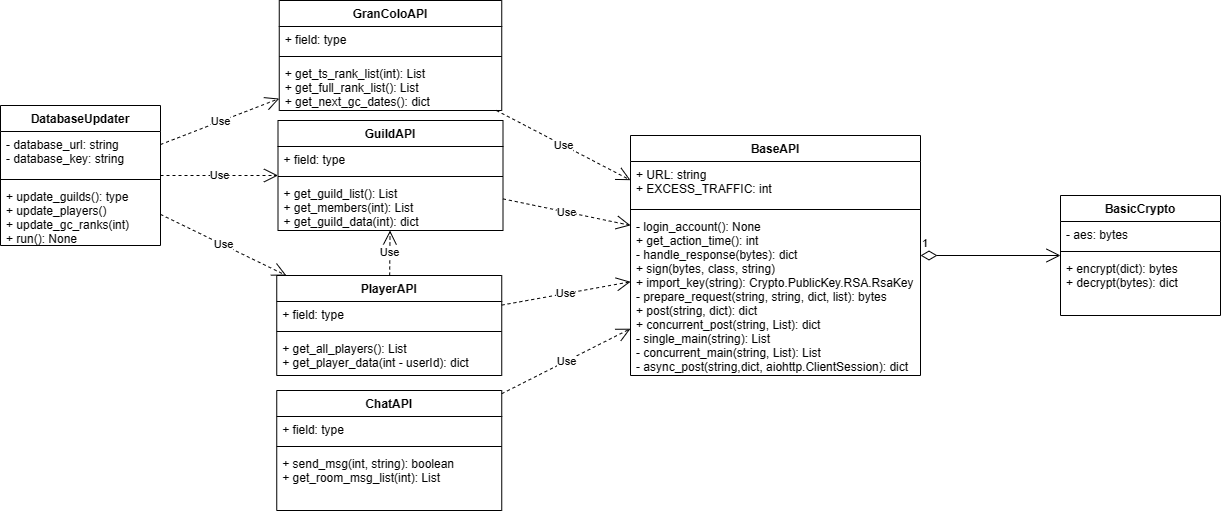

The diagram above was exported from draw.io. Its source (the exported page's mxGraphModel, read from the mxfile embedded in the PNG):
<mxGraphModel dx="2027" dy="1156" grid="1" gridSize="10" guides="1" tooltips="1" connect="1" arrows="1" fold="1" page="1" pageScale="1" pageWidth="850" pageHeight="1100" math="0" shadow="0">
  <root>
    <mxCell id="0" />
    <mxCell id="1" parent="0" />
    <mxCell id="q47TL2jyytt-EZpJ4FAq-2" value="GranColoAPI" style="swimlane;fontStyle=1;align=center;verticalAlign=top;childLayout=stackLayout;horizontal=1;startSize=26;horizontalStack=0;resizeParent=1;resizeParentMax=0;resizeLast=0;collapsible=1;marginBottom=0;" parent="1" vertex="1">
      <mxGeometry x="308.75" y="480" width="222.5" height="110" as="geometry" />
    </mxCell>
    <mxCell id="q47TL2jyytt-EZpJ4FAq-3" value="+ field: type" style="text;strokeColor=none;fillColor=none;align=left;verticalAlign=top;spacingLeft=4;spacingRight=4;overflow=hidden;rotatable=0;points=[[0,0.5],[1,0.5]];portConstraint=eastwest;" parent="q47TL2jyytt-EZpJ4FAq-2" vertex="1">
      <mxGeometry y="26" width="222.5" height="26" as="geometry" />
    </mxCell>
    <mxCell id="q47TL2jyytt-EZpJ4FAq-4" value="" style="line;strokeWidth=1;fillColor=none;align=left;verticalAlign=middle;spacingTop=-1;spacingLeft=3;spacingRight=3;rotatable=0;labelPosition=right;points=[];portConstraint=eastwest;strokeColor=inherit;" parent="q47TL2jyytt-EZpJ4FAq-2" vertex="1">
      <mxGeometry y="52" width="222.5" height="8" as="geometry" />
    </mxCell>
    <mxCell id="q47TL2jyytt-EZpJ4FAq-5" value="+ get_ts_rank_list(int): List&#10;+ get_full_rank_list(): List&#10;+ get_next_gc_dates(): dict" style="text;strokeColor=none;fillColor=none;align=left;verticalAlign=top;spacingLeft=4;spacingRight=4;overflow=hidden;rotatable=0;points=[[0,0.5],[1,0.5]];portConstraint=eastwest;" parent="q47TL2jyytt-EZpJ4FAq-2" vertex="1">
      <mxGeometry y="60" width="222.5" height="50" as="geometry" />
    </mxCell>
    <mxCell id="q47TL2jyytt-EZpJ4FAq-11" value="PlayerAPI" style="swimlane;fontStyle=1;align=center;verticalAlign=top;childLayout=stackLayout;horizontal=1;startSize=26;horizontalStack=0;resizeParent=1;resizeParentMax=0;resizeLast=0;collapsible=1;marginBottom=0;" parent="1" vertex="1">
      <mxGeometry x="306.25" y="755" width="225" height="100" as="geometry" />
    </mxCell>
    <mxCell id="q47TL2jyytt-EZpJ4FAq-12" value="+ field: type" style="text;strokeColor=none;fillColor=none;align=left;verticalAlign=top;spacingLeft=4;spacingRight=4;overflow=hidden;rotatable=0;points=[[0,0.5],[1,0.5]];portConstraint=eastwest;" parent="q47TL2jyytt-EZpJ4FAq-11" vertex="1">
      <mxGeometry y="26" width="225" height="26" as="geometry" />
    </mxCell>
    <mxCell id="q47TL2jyytt-EZpJ4FAq-13" value="" style="line;strokeWidth=1;fillColor=none;align=left;verticalAlign=middle;spacingTop=-1;spacingLeft=3;spacingRight=3;rotatable=0;labelPosition=right;points=[];portConstraint=eastwest;strokeColor=inherit;" parent="q47TL2jyytt-EZpJ4FAq-11" vertex="1">
      <mxGeometry y="52" width="225" height="8" as="geometry" />
    </mxCell>
    <mxCell id="q47TL2jyytt-EZpJ4FAq-14" value="+ get_all_players(): List&#10;+ get_player_data(int - userId): dict" style="text;strokeColor=none;fillColor=none;align=left;verticalAlign=top;spacingLeft=4;spacingRight=4;overflow=hidden;rotatable=0;points=[[0,0.5],[1,0.5]];portConstraint=eastwest;" parent="q47TL2jyytt-EZpJ4FAq-11" vertex="1">
      <mxGeometry y="60" width="225" height="40" as="geometry" />
    </mxCell>
    <mxCell id="q47TL2jyytt-EZpJ4FAq-15" value="GuildAPI" style="swimlane;fontStyle=1;align=center;verticalAlign=top;childLayout=stackLayout;horizontal=1;startSize=26;horizontalStack=0;resizeParent=1;resizeParentMax=0;resizeLast=0;collapsible=1;marginBottom=0;" parent="1" vertex="1">
      <mxGeometry x="307.5" y="600" width="225" height="110" as="geometry" />
    </mxCell>
    <mxCell id="q47TL2jyytt-EZpJ4FAq-16" value="+ field: type" style="text;strokeColor=none;fillColor=none;align=left;verticalAlign=top;spacingLeft=4;spacingRight=4;overflow=hidden;rotatable=0;points=[[0,0.5],[1,0.5]];portConstraint=eastwest;" parent="q47TL2jyytt-EZpJ4FAq-15" vertex="1">
      <mxGeometry y="26" width="225" height="26" as="geometry" />
    </mxCell>
    <mxCell id="q47TL2jyytt-EZpJ4FAq-17" value="" style="line;strokeWidth=1;fillColor=none;align=left;verticalAlign=middle;spacingTop=-1;spacingLeft=3;spacingRight=3;rotatable=0;labelPosition=right;points=[];portConstraint=eastwest;strokeColor=inherit;" parent="q47TL2jyytt-EZpJ4FAq-15" vertex="1">
      <mxGeometry y="52" width="225" height="8" as="geometry" />
    </mxCell>
    <mxCell id="q47TL2jyytt-EZpJ4FAq-18" value="+ get_guild_list(): List&#10;+ get_members(int): List&#10;+ get_guild_data(int): dict" style="text;strokeColor=none;fillColor=none;align=left;verticalAlign=top;spacingLeft=4;spacingRight=4;overflow=hidden;rotatable=0;points=[[0,0.5],[1,0.5]];portConstraint=eastwest;" parent="q47TL2jyytt-EZpJ4FAq-15" vertex="1">
      <mxGeometry y="60" width="225" height="50" as="geometry" />
    </mxCell>
    <mxCell id="q47TL2jyytt-EZpJ4FAq-19" value="BaseAPI" style="swimlane;fontStyle=1;align=center;verticalAlign=top;childLayout=stackLayout;horizontal=1;startSize=26;horizontalStack=0;resizeParent=1;resizeParentMax=0;resizeLast=0;collapsible=1;marginBottom=0;" parent="1" vertex="1">
      <mxGeometry x="660" y="615" width="290" height="240" as="geometry" />
    </mxCell>
    <mxCell id="q47TL2jyytt-EZpJ4FAq-20" value="+ URL: string&#10;+ EXCESS_TRAFFIC: int" style="text;strokeColor=none;fillColor=none;align=left;verticalAlign=top;spacingLeft=4;spacingRight=4;overflow=hidden;rotatable=0;points=[[0,0.5],[1,0.5]];portConstraint=eastwest;" parent="q47TL2jyytt-EZpJ4FAq-19" vertex="1">
      <mxGeometry y="26" width="290" height="44" as="geometry" />
    </mxCell>
    <mxCell id="q47TL2jyytt-EZpJ4FAq-21" value="" style="line;strokeWidth=1;fillColor=none;align=left;verticalAlign=middle;spacingTop=-1;spacingLeft=3;spacingRight=3;rotatable=0;labelPosition=right;points=[];portConstraint=eastwest;strokeColor=inherit;" parent="q47TL2jyytt-EZpJ4FAq-19" vertex="1">
      <mxGeometry y="70" width="290" height="8" as="geometry" />
    </mxCell>
    <mxCell id="q47TL2jyytt-EZpJ4FAq-22" value="- login_account(): None&#10;+ get_action_time(): int&#10;- handle_response(bytes): dict&#10;+ sign(bytes, class, string)&#10;+ import_key(string): Crypto.PublicKey.RSA.RsaKey&#10;- prepare_request(string, string, dict, list): bytes&#10;+ post(string, dict): dict&#10;+ concurrent_post(string, List): dict&#10;- single_main(string): List&#10;- concurrent_main(string, List): List&#10;- async_post(string,dict, aiohttp.ClientSession): dict" style="text;strokeColor=none;fillColor=none;align=left;verticalAlign=top;spacingLeft=4;spacingRight=4;overflow=hidden;rotatable=0;points=[[0,0.5],[1,0.5]];portConstraint=eastwest;" parent="q47TL2jyytt-EZpJ4FAq-19" vertex="1">
      <mxGeometry y="78" width="290" height="162" as="geometry" />
    </mxCell>
    <mxCell id="q47TL2jyytt-EZpJ4FAq-23" value="ChatAPI" style="swimlane;fontStyle=1;align=center;verticalAlign=top;childLayout=stackLayout;horizontal=1;startSize=26;horizontalStack=0;resizeParent=1;resizeParentMax=0;resizeLast=0;collapsible=1;marginBottom=0;" parent="1" vertex="1">
      <mxGeometry x="306.25" y="870" width="225" height="120" as="geometry" />
    </mxCell>
    <mxCell id="q47TL2jyytt-EZpJ4FAq-24" value="+ field: type" style="text;strokeColor=none;fillColor=none;align=left;verticalAlign=top;spacingLeft=4;spacingRight=4;overflow=hidden;rotatable=0;points=[[0,0.5],[1,0.5]];portConstraint=eastwest;" parent="q47TL2jyytt-EZpJ4FAq-23" vertex="1">
      <mxGeometry y="26" width="225" height="26" as="geometry" />
    </mxCell>
    <mxCell id="q47TL2jyytt-EZpJ4FAq-25" value="" style="line;strokeWidth=1;fillColor=none;align=left;verticalAlign=middle;spacingTop=-1;spacingLeft=3;spacingRight=3;rotatable=0;labelPosition=right;points=[];portConstraint=eastwest;strokeColor=inherit;" parent="q47TL2jyytt-EZpJ4FAq-23" vertex="1">
      <mxGeometry y="52" width="225" height="8" as="geometry" />
    </mxCell>
    <mxCell id="q47TL2jyytt-EZpJ4FAq-26" value="+ send_msg(int, string): boolean&#10;+ get_room_msg_list(int): List" style="text;strokeColor=none;fillColor=none;align=left;verticalAlign=top;spacingLeft=4;spacingRight=4;overflow=hidden;rotatable=0;points=[[0,0.5],[1,0.5]];portConstraint=eastwest;" parent="q47TL2jyytt-EZpJ4FAq-23" vertex="1">
      <mxGeometry y="60" width="225" height="60" as="geometry" />
    </mxCell>
    <mxCell id="q47TL2jyytt-EZpJ4FAq-27" value="DatabaseUpdater" style="swimlane;fontStyle=1;align=center;verticalAlign=top;childLayout=stackLayout;horizontal=1;startSize=26;horizontalStack=0;resizeParent=1;resizeParentMax=0;resizeLast=0;collapsible=1;marginBottom=0;" parent="1" vertex="1">
      <mxGeometry x="30" y="585" width="160" height="140" as="geometry" />
    </mxCell>
    <mxCell id="q47TL2jyytt-EZpJ4FAq-28" value="- database_url: string&#10;- database_key: string" style="text;strokeColor=none;fillColor=none;align=left;verticalAlign=top;spacingLeft=4;spacingRight=4;overflow=hidden;rotatable=0;points=[[0,0.5],[1,0.5]];portConstraint=eastwest;" parent="q47TL2jyytt-EZpJ4FAq-27" vertex="1">
      <mxGeometry y="26" width="160" height="44" as="geometry" />
    </mxCell>
    <mxCell id="q47TL2jyytt-EZpJ4FAq-29" value="" style="line;strokeWidth=1;fillColor=none;align=left;verticalAlign=middle;spacingTop=-1;spacingLeft=3;spacingRight=3;rotatable=0;labelPosition=right;points=[];portConstraint=eastwest;strokeColor=inherit;" parent="q47TL2jyytt-EZpJ4FAq-27" vertex="1">
      <mxGeometry y="70" width="160" height="8" as="geometry" />
    </mxCell>
    <mxCell id="q47TL2jyytt-EZpJ4FAq-30" value="+ update_guilds(): type&#10;+ update_players()&#10;+ update_gc_ranks(int)&#10;+ run(): None" style="text;strokeColor=none;fillColor=none;align=left;verticalAlign=top;spacingLeft=4;spacingRight=4;overflow=hidden;rotatable=0;points=[[0,0.5],[1,0.5]];portConstraint=eastwest;" parent="q47TL2jyytt-EZpJ4FAq-27" vertex="1">
      <mxGeometry y="78" width="160" height="62" as="geometry" />
    </mxCell>
    <mxCell id="KTK2vgjzBFSchOB3hKtT-1" value="Use" style="endArrow=open;endSize=12;dashed=1;html=1;rounded=0;" edge="1" parent="1" source="q47TL2jyytt-EZpJ4FAq-2" target="q47TL2jyytt-EZpJ4FAq-19">
      <mxGeometry width="160" relative="1" as="geometry">
        <mxPoint x="570" y="610" as="sourcePoint" />
        <mxPoint x="730" y="610" as="targetPoint" />
      </mxGeometry>
    </mxCell>
    <mxCell id="KTK2vgjzBFSchOB3hKtT-2" value="Use" style="endArrow=open;endSize=12;dashed=1;html=1;rounded=0;" edge="1" parent="1" source="q47TL2jyytt-EZpJ4FAq-23" target="q47TL2jyytt-EZpJ4FAq-19">
      <mxGeometry width="160" relative="1" as="geometry">
        <mxPoint x="570" y="610" as="sourcePoint" />
        <mxPoint x="730" y="610" as="targetPoint" />
      </mxGeometry>
    </mxCell>
    <mxCell id="KTK2vgjzBFSchOB3hKtT-3" value="Use" style="endArrow=open;endSize=12;dashed=1;html=1;rounded=0;" edge="1" parent="1" source="q47TL2jyytt-EZpJ4FAq-15" target="q47TL2jyytt-EZpJ4FAq-19">
      <mxGeometry width="160" relative="1" as="geometry">
        <mxPoint x="570" y="610" as="sourcePoint" />
        <mxPoint x="730" y="610" as="targetPoint" />
      </mxGeometry>
    </mxCell>
    <mxCell id="KTK2vgjzBFSchOB3hKtT-4" value="Use" style="endArrow=open;endSize=12;dashed=1;html=1;rounded=0;" edge="1" parent="1" source="q47TL2jyytt-EZpJ4FAq-11" target="q47TL2jyytt-EZpJ4FAq-19">
      <mxGeometry width="160" relative="1" as="geometry">
        <mxPoint x="570" y="610" as="sourcePoint" />
        <mxPoint x="730" y="610" as="targetPoint" />
      </mxGeometry>
    </mxCell>
    <mxCell id="KTK2vgjzBFSchOB3hKtT-6" value="BasicCrypto" style="swimlane;fontStyle=1;align=center;verticalAlign=top;childLayout=stackLayout;horizontal=1;startSize=26;horizontalStack=0;resizeParent=1;resizeParentMax=0;resizeLast=0;collapsible=1;marginBottom=0;" vertex="1" parent="1">
      <mxGeometry x="1090" y="675" width="160" height="120" as="geometry" />
    </mxCell>
    <mxCell id="KTK2vgjzBFSchOB3hKtT-7" value="- aes: bytes" style="text;strokeColor=none;fillColor=none;align=left;verticalAlign=top;spacingLeft=4;spacingRight=4;overflow=hidden;rotatable=0;points=[[0,0.5],[1,0.5]];portConstraint=eastwest;" vertex="1" parent="KTK2vgjzBFSchOB3hKtT-6">
      <mxGeometry y="26" width="160" height="26" as="geometry" />
    </mxCell>
    <mxCell id="KTK2vgjzBFSchOB3hKtT-8" value="" style="line;strokeWidth=1;fillColor=none;align=left;verticalAlign=middle;spacingTop=-1;spacingLeft=3;spacingRight=3;rotatable=0;labelPosition=right;points=[];portConstraint=eastwest;strokeColor=inherit;" vertex="1" parent="KTK2vgjzBFSchOB3hKtT-6">
      <mxGeometry y="52" width="160" height="8" as="geometry" />
    </mxCell>
    <mxCell id="KTK2vgjzBFSchOB3hKtT-9" value="+ encrypt(dict): bytes&#10;+ decrypt(bytes): dict" style="text;strokeColor=none;fillColor=none;align=left;verticalAlign=top;spacingLeft=4;spacingRight=4;overflow=hidden;rotatable=0;points=[[0,0.5],[1,0.5]];portConstraint=eastwest;" vertex="1" parent="KTK2vgjzBFSchOB3hKtT-6">
      <mxGeometry y="60" width="160" height="60" as="geometry" />
    </mxCell>
    <mxCell id="KTK2vgjzBFSchOB3hKtT-10" value="1" style="endArrow=open;html=1;endSize=12;startArrow=diamondThin;startSize=14;startFill=0;edgeStyle=orthogonalEdgeStyle;align=left;verticalAlign=bottom;rounded=0;" edge="1" parent="1" source="q47TL2jyytt-EZpJ4FAq-19" target="KTK2vgjzBFSchOB3hKtT-6">
      <mxGeometry x="-1" y="3" relative="1" as="geometry">
        <mxPoint x="810" y="460" as="sourcePoint" />
        <mxPoint x="970" y="460" as="targetPoint" />
      </mxGeometry>
    </mxCell>
    <mxCell id="KTK2vgjzBFSchOB3hKtT-11" value="Use" style="endArrow=open;endSize=12;dashed=1;html=1;rounded=0;" edge="1" parent="1" source="q47TL2jyytt-EZpJ4FAq-27" target="q47TL2jyytt-EZpJ4FAq-15">
      <mxGeometry width="160" relative="1" as="geometry">
        <mxPoint x="570" y="790" as="sourcePoint" />
        <mxPoint x="730" y="790" as="targetPoint" />
      </mxGeometry>
    </mxCell>
    <mxCell id="KTK2vgjzBFSchOB3hKtT-12" value="Use" style="endArrow=open;endSize=12;dashed=1;html=1;rounded=0;" edge="1" parent="1" source="q47TL2jyytt-EZpJ4FAq-27" target="q47TL2jyytt-EZpJ4FAq-11">
      <mxGeometry width="160" relative="1" as="geometry">
        <mxPoint x="570" y="790" as="sourcePoint" />
        <mxPoint x="730" y="790" as="targetPoint" />
      </mxGeometry>
    </mxCell>
    <mxCell id="KTK2vgjzBFSchOB3hKtT-13" value="Use" style="endArrow=open;endSize=12;dashed=1;html=1;rounded=0;" edge="1" parent="1" source="q47TL2jyytt-EZpJ4FAq-11" target="q47TL2jyytt-EZpJ4FAq-15">
      <mxGeometry width="160" relative="1" as="geometry">
        <mxPoint x="570" y="790" as="sourcePoint" />
        <mxPoint x="730" y="790" as="targetPoint" />
      </mxGeometry>
    </mxCell>
    <mxCell id="KTK2vgjzBFSchOB3hKtT-14" value="Use" style="endArrow=open;endSize=12;dashed=1;html=1;rounded=0;" edge="1" parent="1" source="q47TL2jyytt-EZpJ4FAq-27" target="q47TL2jyytt-EZpJ4FAq-2">
      <mxGeometry width="160" relative="1" as="geometry">
        <mxPoint x="570" y="790" as="sourcePoint" />
        <mxPoint x="730" y="790" as="targetPoint" />
      </mxGeometry>
    </mxCell>
  </root>
</mxGraphModel>